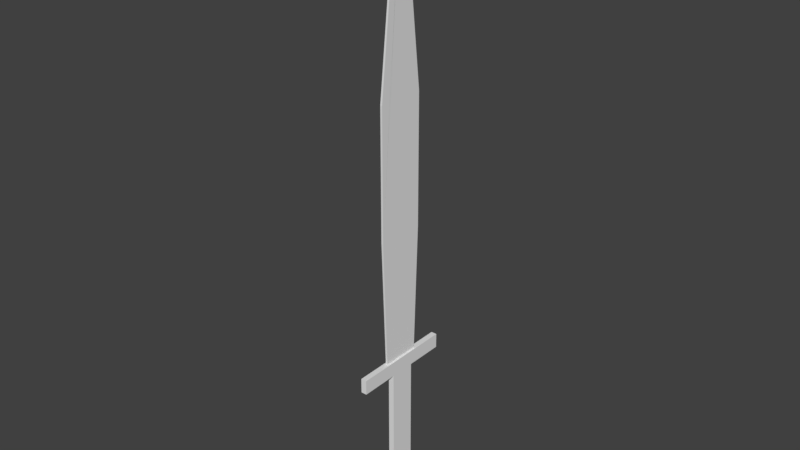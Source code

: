 # Source: BasicSword.blend  (saved by Blender 2.77.0; exported with 4.5.12 LTS)
import bpy
from mathutils import Matrix  # noqa: F401  (used for matrix-valued properties, if any)

bpy.ops.wm.read_factory_settings(use_empty=True)
scene = bpy.context.scene
scene.name = 'Scene'

# ---- collections
col_collection_1 = bpy.data.collections.new('Collection 1'); scene.collection.children.link(col_collection_1)

# ---- materials (node trees are filled in below, after node groups)
mat_material = bpy.data.materials.new('Material')
mat_material.alpha_threshold = 0.0
mat_material.use_transparent_shadow = False
mat_material.roughness = 0.5
mat_material.line_color = (0.0, 0.0, 0.0, 1.0)

# ---- material node trees

# ---- world
world_world = bpy.data.worlds.new('World'); scene.world = world_world
world_world.color = (0.05088, 0.05088, 0.05088)
world_world.use_sun_shadow = False
world_world.sun_shadow_jitter_overblur = 0.0
world_world.cycles.sampling_method = 'MANUAL'

# ---- meshes
me_cube = bpy.data.meshes.new('Cube')
me_cube.from_pydata([(0.5, 0.4, -0.4378), (0.5, -0.4, -0.4378), (-0.5, -0.4, -0.4378), (-0.5, 0.4, -0.4378), (0.5, 0.2, 0.5622), (0.5, -0.2, 0.5622), (-0.5, -0.2, 0.5622), (-0.5, 0.2, 0.5622), (0.5, 0.06667, -0.4378), (0.5, -0.06667, -0.4378), (0.5, 0.5, -0.1044), (0.5, 0.5, 0.2289), (0.5, -0.5, -0.1044), (0.5, -0.5, 0.2289), (-0.5, -0.06667, -0.4378), (-0.5, 0.06667, -0.4378), (-0.5, -0.5, -0.1044), (-0.5, -0.5, 0.2289), (-0.5, 0.5, -0.1044), (-0.5, 0.5, 0.2289), (0.5, -0.1333, 0.5622), (0.5, 0.1333, 0.5622), (-0.5, 0.1333, 0.5622), (-0.5, -0.1333, 0.5622), (0.5, 0.001333, 0.691), (0.5, -0.002, 0.691), (0.5, 0.002, 0.691), (-0.5, 0.002, 0.691), (-0.5, -0.002, 0.691), (-0.5, -0.001333, 0.691), (0.5, -0.001333, 0.691), (-0.5, 0.001333, 0.691), (0.5, 0.06667, -0.4759), (0.5, -0.06667, -0.4759), (-0.5, -0.06667, -0.4759), (-0.5, 0.06667, -0.4759), (0.5001, 1.067, -0.4378), (-0.4999, 1.067, -0.4378), (0.5001, 1.067, -0.4759), (-0.4999, 1.067, -0.4759), (0.4999, -1.067, -0.4378), (-0.5001, -1.067, -0.4378), (0.4999, -1.067, -0.4759), (-0.5001, -1.067, -0.4759), (-1.5, -0.06667, -0.4378), (-1.5, 0.06667, -0.4378), (-1.5, -0.06667, -0.4759), (-1.5, 0.06667, -0.4759), (-1.5, 1.067, -0.4759), (-1.5, 1.067, -0.4378), (-1.5, -1.067, -0.4759), (-1.5, -1.067, -0.4378), (1.5, 0.06667, -0.4378), (1.5, -0.06667, -0.4378), (1.5, 0.06667, -0.4759), (1.5, -0.06667, -0.4759), (1.5, 1.067, -0.4378), (1.5, 1.067, -0.4759), (1.5, -1.067, -0.4378), (1.5, -1.067, -0.4759), (-1.5, 0.2667, -0.6062), (-0.5, 0.2667, -0.4759), (0.5, 0.2667, -0.4759), (-1.5, 0.2667, -0.4759), (-1.5, 0.2667, -0.8513), (-0.5002, 0.2667, -0.8513), (0.4998, 0.2667, -0.8513), (-1.5, -0.06667, -0.8513), (1.5, 0.2667, -0.4759), (1.5, 0.2667, -0.6062), (-1.5, 0.2667, -0.6852), (1.5, 0.2667, -0.6852), (0.5, -0.2667, -0.4759), (-0.5, -0.2667, -0.4759), (-1.5, -0.2667, -0.4759), (1.5, -0.2667, -0.4759), (1.5, -0.2667, -0.6062), (-1.5, -0.2667, -0.6062), (-1.5, -0.2667, -0.6852), (1.5, -0.2667, -0.6852), (-1.5, 0.06667, -0.8513), (1.5, 0.06667, -0.8513), (1.5, -0.06667, -0.8513), (1.5, 0.2667, -0.8513), (0.4998, -0.2667, -0.8513), (-0.5002, -0.2667, -0.8513), (-1.5, -0.2667, -0.8513), (1.5, -0.2667, -0.8513), (0.4941, 0.3952, -0.4313), (0.4941, -0.3952, -0.4313), (-0.4941, -0.3952, -0.4313), (-0.4941, 0.3952, -0.4313), (0.4932, 0.1952, 0.5567), (0.4932, -0.1952, 0.5567), (-0.4932, -0.1952, 0.5567), (-0.4932, 0.1952, 0.5567), (0.4929, 0.06667, -0.4448), (0.4929, -0.06667, -0.4448), (0.4932, 0.4927, -0.1034), (0.4937, 0.4928, 0.2261), (0.4932, -0.4927, -0.1034), (0.4937, -0.4928, 0.2261), (-0.49, -0.06667, -0.4378), (-0.49, 0.06667, -0.4378), (-0.4932, -0.4927, -0.1034), (-0.4937, -0.4928, 0.2261), (-0.4932, 0.4927, -0.1034), (-0.4937, 0.4928, 0.2261), (0.5007, -0.1234, 0.562), (0.5007, 0.1433, 0.562), (-0.5, 0.1234, 0.5634), (-0.5, -0.1432, 0.5607), (0.5, 0.001412, 0.681), (0.4935, 0.0001649, 0.6837), (0.4935, -0.0001651, 0.6837), (-0.4935, -0.0001651, 0.6837), (-0.4935, 0.0001649, 0.6837), (-0.5, -0.001412, 0.681), (0.5, -0.001254, 0.681), (-0.5, 0.001279, 0.681), (0.5, 0.06667, -0.4659), (0.4928, -0.06571, -0.469), (-0.5, -0.06667, -0.4859), (-0.5, 0.06667, -0.4659), (0.5001, 1.06, -0.4448), (-0.4999, 1.06, -0.4448), (0.5001, 1.06, -0.4688), (-0.4999, 1.06, -0.4688), (0.4999, -1.06, -0.4448), (-0.5001, -1.06, -0.4448), (0.4999, -1.06, -0.4688), (-0.5001, -1.06, -0.4688), (-1.493, -0.06667, -0.4448), (-1.493, 0.06667, -0.4448), (-1.49, -0.06667, -0.4759), (-1.49, 0.06667, -0.4759), (-1.494, 1.061, -0.4701), (-1.494, 1.061, -0.4435), (-1.494, -1.061, -0.4701), (-1.494, -1.061, -0.4435), (1.493, 0.06667, -0.4448), (1.493, -0.06667, -0.4448), (1.49, 0.06667, -0.4759), (1.49, -0.06667, -0.4759), (1.494, 1.061, -0.4435), (1.494, 1.061, -0.4701), (1.494, -1.061, -0.4435), (1.494, -1.061, -0.4701), (-1.493, 0.2596, -0.6062), (-0.5, 0.2596, -0.483), (0.5, 0.2596, -0.483), (-1.494, 0.2609, -0.4817), (-1.494, 0.2609, -0.8455), (-0.5002, 0.2596, -0.8442), (0.4998, 0.2596, -0.8442), (-1.493, -0.06667, -0.8442), (1.494, 0.2609, -0.4817), (1.493, 0.2596, -0.6062), (-1.493, 0.2596, -0.6852), (1.493, 0.2596, -0.6852), (0.5, -0.2596, -0.483), (-0.5, -0.2596, -0.483), (-1.494, -0.2609, -0.4817), (1.494, -0.2609, -0.4817), (1.493, -0.2596, -0.6062), (-1.493, -0.2596, -0.6062), (-1.493, -0.2596, -0.6852), (1.493, -0.2596, -0.6852), (-1.493, 0.06667, -0.8442), (1.493, 0.06667, -0.8442), (1.493, -0.06667, -0.8442), (1.494, 0.2609, -0.8455), (0.4998, -0.2596, -0.8442), (-0.5002, -0.2596, -0.8442), (-1.494, -0.2609, -0.8455), (1.494, -0.2609, -0.8455)], [], [(9, 1, 2, 14), (13, 5, 6, 17), (10, 0, 3, 18), (4, 11, 19, 7), (11, 10, 18, 19), (60, 70, 64, 80, 67, 86, 78, 77, 74, 46, 47, 63), (1, 12, 16, 2), (12, 13, 17, 16), (21, 24, 25, 5, 13, 12, 1, 9, 8, 0, 10, 11, 4, 26, 30, 20), (0, 8, 15, 3), (23, 22, 31, 29), (31, 28, 25, 24, 30, 26, 27, 29), (21, 20, 30, 24), (6, 5, 25, 28), (22, 6, 28, 31), (23, 7, 19, 18, 3, 15, 14, 2, 16, 17, 6, 22), (7, 23, 29, 27), (4, 7, 27, 26), (39, 35, 47, 48), (38, 36, 56, 57), (37, 36, 38, 39), (44, 45, 49, 48, 47, 46, 50, 51), (32, 35, 39, 38), (37, 39, 48, 49), (40, 41, 43, 42), (34, 33, 42, 43), (34, 43, 50, 46), (43, 41, 51, 50), (32, 54, 68, 62), (52, 53, 58, 59, 55, 54, 57, 56), (40, 42, 59, 58), (8, 9, 53, 52), (32, 38, 57, 54), (42, 33, 55, 59), (35, 32, 62, 61), (47, 35, 61, 63), (63, 61, 62, 68, 69, 71, 83, 66, 65, 64, 70, 60), (75, 72, 73, 74, 77, 78, 86, 85, 84, 87, 79, 76), (54, 55, 75, 76, 79, 87, 82, 81, 83, 71, 69, 68), (80, 64, 65, 66, 83, 81, 82, 87, 84, 85, 86, 67), (55, 33, 72, 75), (33, 34, 73, 72), (34, 46, 74, 73), (15, 8, 52, 56, 36, 37, 49, 45, 44, 51, 41, 40, 58, 53, 9, 14), (102, 90, 89, 97), (105, 94, 93, 101), (106, 91, 88, 98), (95, 107, 99, 92), (107, 106, 98, 99), (151, 135, 134, 162, 165, 166, 174, 155, 168, 152, 158, 148), (90, 104, 100, 89), (104, 105, 101, 100), (108, 118, 114, 92, 99, 98, 88, 96, 97, 89, 100, 101, 93, 113, 112, 109), (91, 103, 96, 88), (117, 119, 110, 111), (117, 115, 114, 118, 112, 113, 116, 119), (112, 118, 108, 109), (116, 113, 93, 94), (119, 116, 94, 110), (110, 94, 105, 104, 90, 102, 103, 91, 106, 107, 95, 111), (115, 117, 111, 95), (114, 115, 95, 92), (136, 135, 123, 127), (145, 144, 124, 126), (127, 126, 124, 125), (139, 138, 134, 135, 136, 137, 133, 132), (126, 127, 123, 120), (137, 136, 127, 125), (130, 131, 129, 128), (131, 130, 121, 122), (134, 138, 131, 122), (138, 139, 129, 131), (150, 156, 142, 120), (144, 145, 142, 143, 147, 146, 141, 140), (146, 147, 130, 128), (140, 141, 97, 96), (142, 145, 126, 120), (147, 143, 121, 130), (149, 150, 120, 123), (151, 149, 123, 135), (148, 158, 152, 153, 154, 171, 159, 157, 156, 150, 149, 151), (164, 167, 175, 172, 173, 174, 166, 165, 162, 161, 160, 163), (156, 157, 159, 171, 169, 170, 175, 167, 164, 163, 143, 142), (155, 174, 173, 172, 175, 170, 169, 171, 154, 153, 152, 168), (163, 160, 121, 143), (160, 161, 122, 121), (161, 162, 134, 122), (102, 97, 141, 146, 128, 129, 139, 132, 133, 137, 125, 124, 144, 140, 96, 103)])
me_cube.materials.append(mat_material)
me_cube.use_remesh_preserve_volume = False
me_cube.use_remesh_preserve_attributes = False
me_cube.use_mirror_vertex_groups = False
me_cube.update()

# ---- objects
ob_cube = bpy.data.objects.new('Cube', me_cube)

# ---- transforms, parenting, visibility, modifiers, constraints
ob_cube.location = (0.0, 0.0, 1.0)
ob_cube.scale = (0.005, 0.125, 1.0)
ob_cube.lock_rotations_4d = False
ob_cube.empty_display_type = 'ARROWS'
ob_cube.lineart.crease_threshold = 0.0

# ---- collection membership
col_collection_1.objects.link(ob_cube)

# ---- scene / render settings (as saved in the file)
scene.frame_start = 1; scene.frame_end = 250; scene.frame_set(1)
scene.render.engine = 'BLENDER_EEVEE_NEXT'
scene.render.resolution_percentage = 50
scene.render.dither_intensity = 0.0
scene.cycles.use_denoising = False
scene.cycles.samples = 128
scene.cycles.sampling_pattern = 'TABULATED_SOBOL'
scene.cycles.light_sampling_threshold = 0.0
scene.cycles.use_adaptive_sampling = False
scene.cycles.use_light_tree = False
scene.cycles.blur_glossy = 0.0
scene.cycles.sample_clamp_indirect = 0.0
scene.view_settings.view_transform = 'Standard'
bpy.context.view_layer.update()

# ---- added for rendering (the .blend has no active camera and no usable light): camera, sun
cam_auto = bpy.data.cameras.new('AutoCamera')
cam_auto.lens = 50.0
cam_auto.sensor_width = 36.0
cam_auto.clip_end = 1000.0
ob_auto_camera = bpy.data.objects.new('AutoCamera', cam_auto)
scene.collection.objects.link(ob_auto_camera)
ob_auto_camera.location = (1.44824, -1.73789, 2.07846)
ob_auto_camera.rotation_euler = (1.09748, -7.21219e-08, 0.694738)
scene.camera = ob_auto_camera
light_auto_sun = bpy.data.lights.new('AutoSun', 'SUN')
light_auto_sun.energy = 3.0
light_auto_sun.angle = 0.0523599
ob_auto_sun = bpy.data.objects.new('AutoSun', light_auto_sun)
scene.collection.objects.link(ob_auto_sun)
ob_auto_sun.rotation_euler = (0.872665, 0.174533, 0.523599)
bpy.context.view_layer.update()
